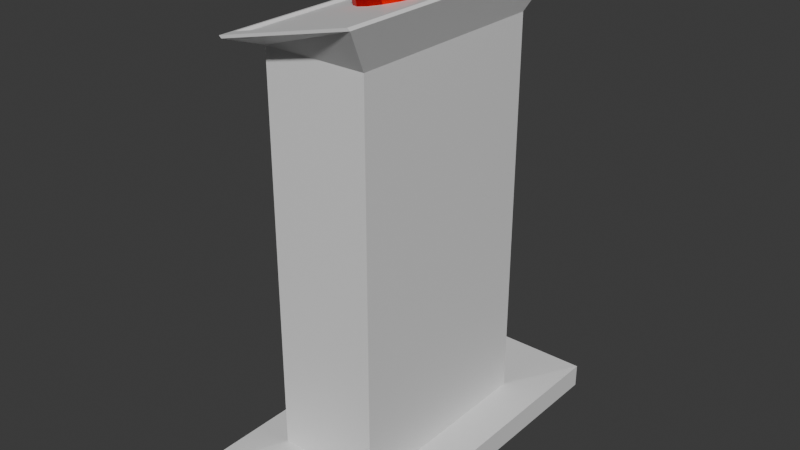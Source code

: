 # Source: ButtonStand.blend  (saved by Blender 4.1.24; exported with 4.5.12 LTS)
import bpy
from mathutils import Matrix  # noqa: F401  (used for matrix-valued properties, if any)

bpy.ops.wm.read_factory_settings(use_empty=True)
scene = bpy.context.scene
scene.name = 'Scene'

# ---- materials (node trees are filled in below, after node groups)
mat_button = bpy.data.materials.new('Button')
mat_button.use_transparent_shadow = False
mat_material_002 = bpy.data.materials.new('Material.002')
mat_material_002.use_transparent_shadow = False

# ---- material node trees
mat_button.use_nodes = True; mat_button.node_tree.nodes.clear()
_N = mat_button.node_tree.nodes; _L = mat_button.node_tree.links
n0 = _N.new('ShaderNodeBsdfPrincipled'); n0.name = 'Principled BSDF'; n0.location = (10, 300)
n0.inputs[0].default_value = (0.8003, 0.001433, 0.0, 1.0)
n0.inputs[1].default_value = 1.0
n1 = _N.new('ShaderNodeOutputMaterial'); n1.name = 'Material Output'; n1.location = (300, 300)
_L.new(n0.outputs[0], n1.inputs[0])
n1.is_active_output = True
mat_material_002.use_nodes = True; mat_material_002.node_tree.nodes.clear()
_N = mat_material_002.node_tree.nodes; _L = mat_material_002.node_tree.links
n0 = _N.new('ShaderNodeBsdfPrincipled'); n0.name = 'Principled BSDF'; n0.location = (10, 300)
n1 = _N.new('ShaderNodeOutputMaterial'); n1.name = 'Material Output'; n1.location = (300, 300)
_L.new(n0.outputs[0], n1.inputs[0])
n1.is_active_output = True

# ---- world
world_world = bpy.data.worlds.new('World'); scene.world = world_world
world_world.use_nodes = True; world_world.node_tree.nodes.clear()
_N = world_world.node_tree.nodes; _L = world_world.node_tree.links
n0 = _N.new('ShaderNodeOutputWorld'); n0.name = 'World Output'; n0.location = (300, 300)
n1 = _N.new('ShaderNodeBackground'); n1.name = 'Background'; n1.location = (10, 300)
n1.inputs[0].default_value = (0.05088, 0.05088, 0.05088, 1.0)
_L.new(n1.outputs[0], n0.inputs[0])
n0.is_active_output = True
world_world.color = (0.05088, 0.05088, 0.05088)
world_world.use_sun_shadow = False
world_world.sun_shadow_jitter_overblur = 0.0

# ---- meshes
me_cube_001 = bpy.data.meshes.new('Cube.001')
me_cube_001.from_pydata([(-0.28, -0.28, -0.2), (0.16, -0.16, 6.2), (-0.28, 0.28, -0.2), (0.16, 0.16, 6.2), (0.28, -0.28, -0.2), (-0.16, 0.16, 6.2), (0.28, 0.28, -0.2), (-0.16, -0.16, 6.2), (-0.16, -0.16, 0.2), (-0.28, -0.28, 0.16), (-0.16, 0.16, 0.2), (-0.28, 0.28, 0.16), (0.16, -0.16, 0.2), (0.28, -0.28, 0.16), (0.16, 0.16, 0.2), (0.28, 0.28, 0.16), (0.16, -0.16, 6.2), (-0.16, -0.16, 6.2), (-0.16, 0.16, 6.2), (0.16, 0.16, 6.2), (0.16, -0.16, 6.2), (-0.16, -0.16, 6.2), (-0.16, 0.16, 6.2), (0.16, 0.16, 6.2), (0.1952, -0.188, 6.835), (-0.1952, -0.188, 6.365), (-0.1952, 0.188, 6.365), (0.1952, 0.188, 6.835), (0.208, -0.208, 6.85), (0.208, 0.208, 6.85), (0.208, -0.208, 6.85), (-0.208, -0.208, 6.35), (-0.208, 0.208, 6.35), (0.208, 0.208, 6.85), (0.2003, -0.208, 6.882), (-0.2157, -0.208, 6.382), (-0.2157, 0.208, 6.382), (0.2003, 0.208, 6.882), (0.1875, -0.188, 6.867), (-0.2029, -0.188, 6.397), (-0.2029, 0.188, 6.397), (0.1875, 0.188, 6.867), (0.01324, 0.056, 6.128), (-0.02299, 0.056, 6.804), (0.05464, 0.05174, 6.183), (0.01841, 0.05174, 6.86), (0.08974, 0.0396, 6.23), (0.05351, 0.0396, 6.907), (0.1132, 0.02143, 6.262), (0.07696, 0.02143, 6.938), (0.1214, 0.0, 6.273), (0.08519, 0.0, 6.949), (0.1132, -0.02143, 6.262), (0.07696, -0.02143, 6.938), (0.08974, -0.0396, 6.23), (0.05351, -0.0396, 6.907), (0.05464, -0.05174, 6.183), (0.01841, -0.05174, 6.86), (0.01324, -0.056, 6.128), (-0.02299, -0.056, 6.804), (-0.02816, -0.05174, 6.072), (-0.06439, -0.05174, 6.749), (-0.06325, -0.0396, 6.025), (-0.09949, -0.0396, 6.702), (-0.08671, -0.02143, 5.994), (-0.1229, -0.02143, 6.67), (-0.09494, 0.0, 5.983), (-0.1312, 0.0, 6.659), (-0.08671, 0.02143, 5.994), (-0.1229, 0.02143, 6.67), (-0.06325, 0.0396, 6.025), (-0.09949, 0.0396, 6.702), (-0.02816, 0.05174, 6.072), (-0.06439, 0.05174, 6.749)], [(20, 16), (17, 21), (18, 22), (23, 19)], [(10, 8, 7, 5), (6, 15, 13, 4), (1, 3, 23, 20), (0, 9, 11, 2), (2, 6, 4, 0), (2, 11, 15, 6), (8, 10, 11, 9), (10, 14, 15, 11), (14, 12, 13, 15), (12, 8, 9, 13), (4, 13, 9, 0), (8, 12, 1, 7), (14, 10, 5, 3), (12, 14, 3, 1), (5, 7, 21, 22), (3, 5, 22, 23), (7, 1, 20, 21), (20, 23, 33, 30), (24, 27, 26, 25), (21, 20, 30, 31), (23, 22, 32, 33), (22, 21, 31, 32), (33, 30, 28, 29), (31, 30, 34, 35), (24, 25, 39, 38), (30, 33, 37, 34), (27, 24, 38, 41), (38, 39, 35, 34), (39, 40, 36, 35), (41, 38, 34, 37), (40, 41, 37, 36), (26, 27, 41, 40), (33, 32, 36, 37), (25, 26, 40, 39), (32, 31, 35, 36), (42, 43, 45, 44), (44, 45, 47, 46), (46, 47, 49, 48), (48, 49, 51, 50), (50, 51, 53, 52), (52, 53, 55, 54), (54, 55, 57, 56), (56, 57, 59, 58), (58, 59, 61, 60), (60, 61, 63, 62), (62, 63, 65, 64), (64, 65, 67, 66), (66, 67, 69, 68), (68, 69, 71, 70), (45, 43, 73, 71, 69, 67, 65, 63, 61, 59, 57, 55, 53, 51, 49, 47), (70, 71, 73, 72), (72, 73, 43, 42), (42, 44, 46, 48, 50, 52, 54, 56, 58, 60, 62, 64, 66, 68, 70, 72)])
me_cube_001.polygons.foreach_set('material_index', [1, 1, 1, 1, 1, 1, 1, 1, 1, 1, 1, 1, 1, 1, 1, 1, 1, 1, 1, 1, 1, 1, 1, 1, 1, 1, 1, 1, 1, 1, 1, 1, 1, 1, 1, 0, 0, 0, 0, 0, 0, 0, 0, 0, 0, 0, 0, 0, 0, 0, 0, 0, 0])
_uv = me_cube_001.uv_layers.new(name='UVMap')
_uv.uv.foreach_set('vector', [0.85, 0.525, 0.85, 0.725, 0.85, 0.725, 0.85, 0.525, 0.375, 0.5, 0.6, 0.5, 0.6, 0.75, 0.375, 0.75, 0.65, 0.725, 0.65, 0.525, 0.65, 0.525, 0.65, 0.725, 0.375, 0.0, 0.6, 0.0, 0.6, 0.25, 0.375, 0.25, 0.125, 0.5, 0.375, 0.5, 0.375, 0.75, 0.125, 0.75, 0.375, 0.25, 0.6, 0.25, 0.6, 0.5, 0.375, 0.5, 0.85, 0.725, 0.85, 0.525, 0.875, 0.5, 0.875, 0.75, 0.85, 0.525, 0.65, 0.525, 0.625, 0.5, 0.875, 0.5, 0.65, 0.525, 0.65, 0.725, 0.6, 0.75, 0.6, 0.5, 0.65, 0.725, 0.85, 0.725, 0.875, 0.75, 0.625, 0.75, 0.375, 0.75, 0.6, 0.75, 0.6, 1.0, 0.375, 1.0, 0.85, 0.725, 0.65, 0.725, 0.65, 0.725, 0.85, 0.725, 0.65, 0.525, 0.85, 0.525, 0.85, 0.525, 0.65, 0.525, 0.65, 0.725, 0.65, 0.525, 0.65, 0.525, 0.65, 0.725, 0.85, 0.525, 0.85, 0.725, 0.85, 0.725, 0.85, 0.525, 0.65, 0.525, 0.85, 0.525, 0.85, 0.525, 0.65, 0.525, 0.85, 0.725, 0.65, 0.725, 0.65, 0.725, 0.85, 0.725, 0.65, 0.725, 0.65, 0.525, 0.65, 0.525, 0.65, 0.725, 0.6561, 0.7154, 0.6561, 0.5346, 0.8439, 0.5346, 0.8439, 0.7154, 0.85, 0.725, 0.65, 0.725, 0.65, 0.725, 0.85, 0.725, 0.65, 0.525, 0.85, 0.525, 0.85, 0.525, 0.65, 0.525, 0.85, 0.525, 0.85, 0.725, 0.85, 0.725, 0.85, 0.525, 0.65, 0.525, 0.65, 0.725, 0.65, 0.725, 0.65, 0.525, 0.85, 0.725, 0.65, 0.725, 0.65, 0.725, 0.85, 0.725, 0.6561, 0.7154, 0.8439, 0.7154, 0.8439, 0.7154, 0.6561, 0.7154, 0.65, 0.725, 0.65, 0.525, 0.65, 0.525, 0.65, 0.725, 0.6561, 0.5346, 0.6561, 0.7154, 0.6561, 0.7154, 0.6561, 0.5346, 0.6561, 0.7154, 0.8439, 0.7154, 0.85, 0.725, 0.65, 0.725, 0.8439, 0.7154, 0.8439, 0.5346, 0.85, 0.525, 0.85, 0.725, 0.6561, 0.5346, 0.6561, 0.7154, 0.65, 0.725, 0.65, 0.525, 0.8439, 0.5346, 0.6561, 0.5346, 0.65, 0.525, 0.85, 0.525, 0.8439, 0.5346, 0.6561, 0.5346, 0.6561, 0.5346, 0.8439, 0.5346, 0.65, 0.525, 0.85, 0.525, 0.85, 0.525, 0.65, 0.525, 0.8439, 0.7154, 0.8439, 0.5346, 0.8439, 0.5346, 0.8439, 0.7154, 0.85, 0.525, 0.85, 0.725, 0.85, 0.725, 0.85, 0.525, 1.0, 0.5, 1.0, 1.0, 0.9375, 1.0, 0.9375, 0.5, 0.9375, 0.5, 0.9375, 1.0, 0.875, 1.0, 0.875, 0.5, 0.875, 0.5, 0.875, 1.0, 0.8125, 1.0, 0.8125, 0.5, 0.8125, 0.5, 0.8125, 1.0, 0.75, 1.0, 0.75, 0.5, 0.75, 0.5, 0.75, 1.0, 0.6875, 1.0, 0.6875, 0.5, 0.6875, 0.5, 0.6875, 1.0, 0.625, 1.0, 0.625, 0.5, 0.625, 0.5, 0.625, 1.0, 0.5625, 1.0, 0.5625, 0.5, 0.5625, 0.5, 0.5625, 1.0, 0.5, 1.0, 0.5, 0.5, 0.5, 0.5, 0.5, 1.0, 0.4375, 1.0, 0.4375, 0.5, 0.4375, 0.5, 0.4375, 1.0, 0.375, 1.0, 0.375, 0.5, 0.375, 0.5, 0.375, 1.0, 0.3125, 1.0, 0.3125, 0.5, 0.3125, 0.5, 0.3125, 1.0, 0.25, 1.0, 0.25, 0.5, 0.25, 0.5, 0.25, 1.0, 0.1875, 1.0, 0.1875, 0.5, 0.1875, 0.5, 0.1875, 1.0, 0.125, 1.0, 0.125, 0.5, 0.3418, 0.4717, 0.25, 0.49, 0.1582, 0.4717, 0.08029, 0.4197, 0.02827, 0.3418, 0.01, 0.25, 0.02827, 0.1582, 0.08029, 0.08029, 0.1582, 0.02827, 0.25, 0.01, 0.3418, 0.02827, 0.4197, 0.08029, 0.4717, 0.1582, 0.49, 0.25, 0.4717, 0.3418, 0.4197, 0.4197, 0.125, 0.5, 0.125, 1.0, 0.0625, 1.0, 0.0625, 0.5, 0.0625, 0.5, 0.0625, 1.0, 0.0, 1.0, 0.0, 0.5, 0.75, 0.49, 0.8418, 0.4717, 0.9197, 0.4197, 0.9717, 0.3418, 0.99, 0.25, 0.9717, 0.1582, 0.9197, 0.08029, 0.8418, 0.02827, 0.75, 0.01, 0.6582, 0.02827, 0.5803, 0.08029, 0.5283, 0.1582, 0.51, 0.25, 0.5283, 0.3418, 0.5803, 0.4197, 0.6582, 0.4717])
me_cube_001.materials.append(mat_button)
me_cube_001.materials.append(mat_material_002)
me_cube_001.update()

# ---- objects
ob_cube = bpy.data.objects.new('Cube', me_cube_001)

# ---- transforms, parenting, visibility, modifiers, constraints
ob_cube.location = (0.0, 0.0, 0.0)
ob_cube.scale = (0.5, 1.0, 0.1)

# ---- collection membership
scene.collection.objects.link(ob_cube)

# ---- scene / render settings (as saved in the file)
scene.frame_start = 1; scene.frame_end = 250; scene.frame_set(27)
scene.render.engine = 'BLENDER_EEVEE_NEXT'
scene.cycles.sampling_pattern = 'TABULATED_SOBOL'
scene.eevee.ray_tracing_options.trace_max_roughness = 0.0
bpy.context.view_layer.update()

# ---- added for rendering (the .blend has no active camera and no usable light): camera, sun
cam_auto = bpy.data.cameras.new('AutoCamera')
cam_auto.lens = 50.0
cam_auto.sensor_width = 36.0
cam_auto.clip_end = 1000.0
ob_auto_camera = bpy.data.objects.new('AutoCamera', cam_auto)
scene.collection.objects.link(ob_auto_camera)
ob_auto_camera.location = (0.879249, -1.0551, 1.04085)
ob_auto_camera.rotation_euler = (1.09748, -7.21219e-08, 0.694738)
scene.camera = ob_auto_camera
light_auto_sun = bpy.data.lights.new('AutoSun', 'SUN')
light_auto_sun.energy = 3.0
light_auto_sun.angle = 0.0523599
ob_auto_sun = bpy.data.objects.new('AutoSun', light_auto_sun)
scene.collection.objects.link(ob_auto_sun)
ob_auto_sun.rotation_euler = (0.872665, 0.174533, 0.523599)
bpy.context.view_layer.update()
